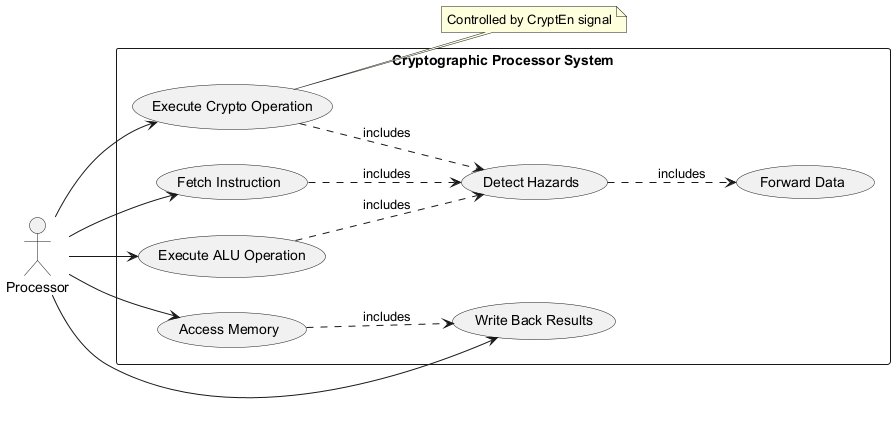

The diagram above was rendered by PlantUML. Its source (embedded in the PNG):
@startuml
left to right direction
actor "Processor" as proc

rectangle "Cryptographic Processor System" {
  usecase "Fetch Instruction" as UC1
  usecase "Execute ALU Operation" as UC2
  usecase "Execute Crypto Operation" as UC3
  usecase "Detect Hazards" as UC4
  usecase "Forward Data" as UC5
  usecase "Access Memory" as UC6
  usecase "Write Back Results" as UC7
}

proc --> UC1
proc --> UC2
proc --> UC3
proc --> UC6
proc --> UC7

UC1 ..> UC4 : includes
UC2 ..> UC4 : includes
UC3 ..> UC4 : includes
UC4 ..> UC5 : includes
UC6 ..> UC7 : includes

note right of UC3: Controlled by CryptEn signal
@enduml